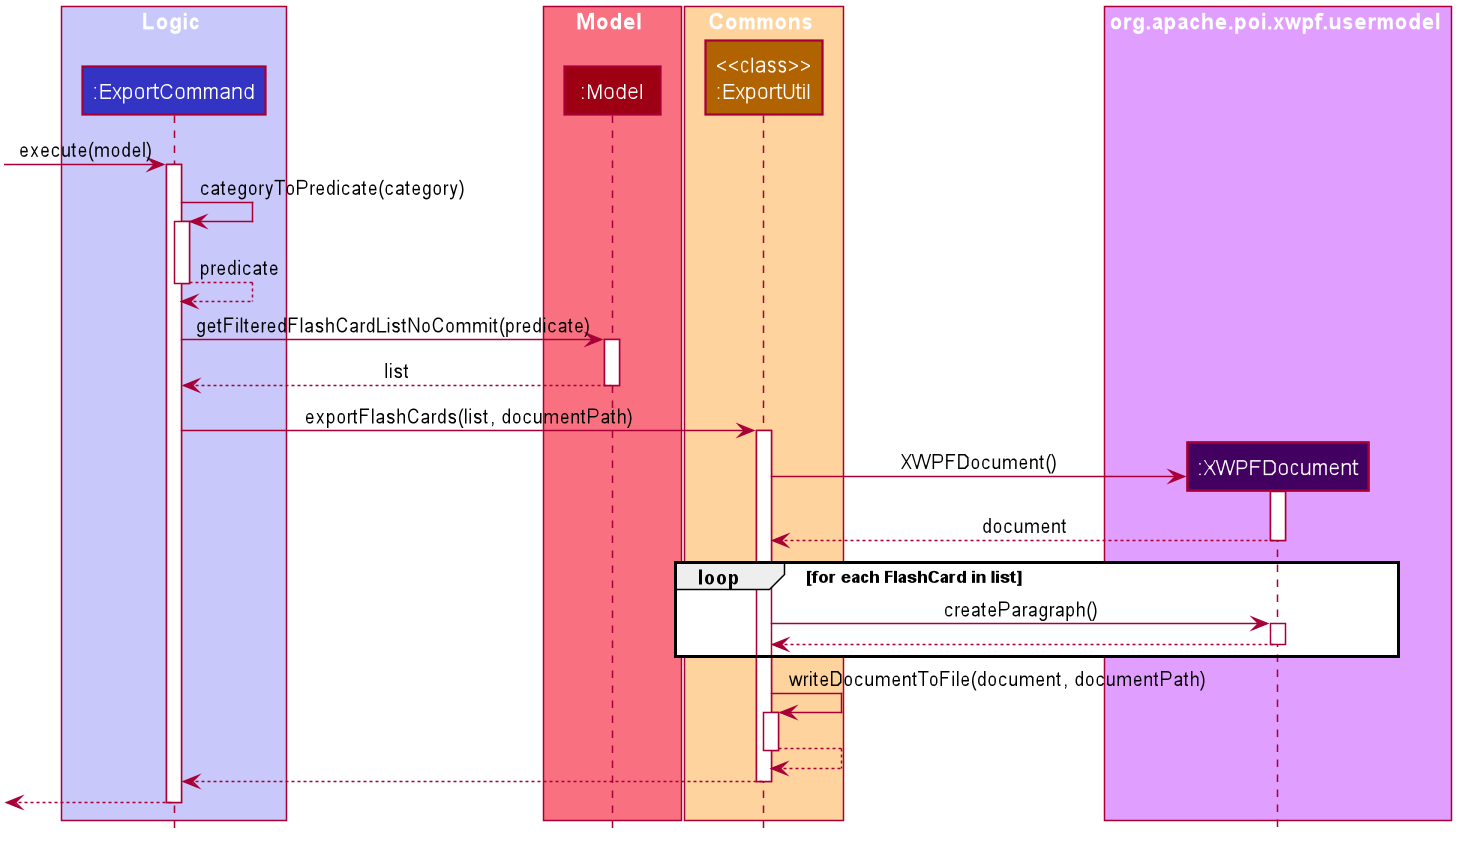

The diagram above was rendered by PlantUML. Its source (embedded in the PNG):
@startuml










skinparam BackgroundColor #FFFFFFF

skinparam Shadowing false

skinparam Class {
    FontColor #FFFFFF
    BorderThickness 1
    BorderColor #FFFFFF
    StereotypeFontColor #FFFFFF
    FontName Arial
}

skinparam Actor {
    BorderColor #000000
    Color #000000
    FontName Arial
}

skinparam Sequence {
    MessageAlign center
    BoxFontSize 15
    BoxPadding 0
    BoxFontColor #FFFFFF
    FontName Arial
}

skinparam Participant {
    FontColor #FFFFFFF
    Padding 20
}

skinparam MinClassWidth 50
skinparam ParticipantPadding 10
skinparam Shadowing false
skinparam DefaultTextAlignment center
skinparam packageStyle Rectangle

hide footbox
hide members
hide circle

box Logic #C8C8FA
participant ":ExportCommand" as ExportCommand #3333C4
end box

box Model #F97181
participant ":Model" as Model #9D0012
end box

box Commons #ffd39e
participant "<<class>>\n:ExportUtil" as ExportUtil #b06300
end box

box org.apache.poi.xwpf.usermodel #e09eff
participant ":XWPFDocument" as XWPFDocument #420061
end box

[-> ExportCommand : execute(model)
activate ExportCommand

ExportCommand -> ExportCommand : categoryToPredicate(category)
activate ExportCommand
ExportCommand <-- ExportCommand : predicate
deactivate ExportCommand

ExportCommand -> Model : getFilteredFlashCardListNoCommit(predicate)
activate Model
ExportCommand <-- Model : list
deactivate Model

ExportCommand -> ExportUtil : exportFlashCards(list, documentPath)
activate ExportUtil

create XWPFDocument
ExportUtil -> XWPFDocument : XWPFDocument()
activate XWPFDocument

ExportUtil <-- XWPFDocument : document
deactivate XWPFDocument

loop for each FlashCard in list
    ExportUtil -> XWPFDocument : createParagraph()
    activate XWPFDocument

    ExportUtil <-- XWPFDocument
    deactivate XWPFDocument
end

ExportUtil -> ExportUtil : writeDocumentToFile(document, documentPath)
activate ExportUtil

ExportUtil <-- ExportUtil
deactivate ExportUtil

ExportCommand <-- ExportUtil
deactivate ExportUtil

[<--ExportCommand
deactivate ExportCommand
@enduml